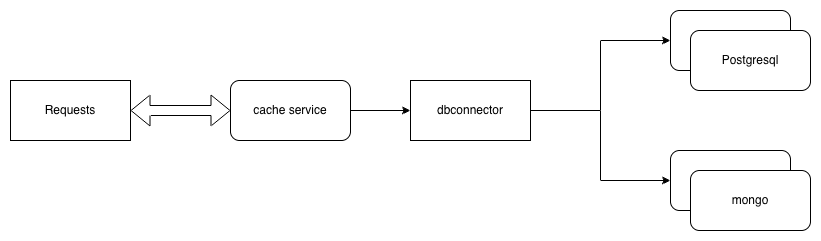

The diagram above was exported from draw.io. Its source (the exported page's mxGraphModel, read from the mxfile embedded in the PNG):
<mxGraphModel dx="2016" dy="750" grid="1" gridSize="10" guides="1" tooltips="1" connect="1" arrows="1" fold="1" page="1" pageScale="1" pageWidth="850" pageHeight="1100" math="0" shadow="0">
  <root>
    <mxCell id="0" />
    <mxCell id="1" parent="0" />
    <mxCell id="2C8BXm5qlGIoP66InX_d-1" parent="1" style="rounded=1;whiteSpace=wrap;html=1;" value="Postgresql" vertex="1">
      <mxGeometry height="60" width="120" x="480" y="250" as="geometry" />
    </mxCell>
    <mxCell id="2C8BXm5qlGIoP66InX_d-2" parent="1" style="rounded=1;whiteSpace=wrap;html=1;" value="mongo" vertex="1">
      <mxGeometry height="60" width="120" x="480" y="390" as="geometry" />
    </mxCell>
    <mxCell id="2C8BXm5qlGIoP66InX_d-4" edge="1" parent="1" source="2C8BXm5qlGIoP66InX_d-3" style="edgeStyle=orthogonalEdgeStyle;rounded=0;orthogonalLoop=1;jettySize=auto;html=1;entryX=0;entryY=0.5;entryDx=0;entryDy=0;" target="2C8BXm5qlGIoP66InX_d-1">
      <mxGeometry relative="1" as="geometry">
        <Array as="points">
          <mxPoint x="410" y="350" />
          <mxPoint x="410" y="280" />
        </Array>
      </mxGeometry>
    </mxCell>
    <mxCell id="2C8BXm5qlGIoP66InX_d-5" edge="1" parent="1" source="2C8BXm5qlGIoP66InX_d-3" style="edgeStyle=orthogonalEdgeStyle;rounded=0;orthogonalLoop=1;jettySize=auto;html=1;entryX=0;entryY=0.5;entryDx=0;entryDy=0;" target="2C8BXm5qlGIoP66InX_d-2">
      <mxGeometry relative="1" as="geometry">
        <Array as="points">
          <mxPoint x="410" y="350" />
          <mxPoint x="410" y="420" />
        </Array>
      </mxGeometry>
    </mxCell>
    <mxCell id="2C8BXm5qlGIoP66InX_d-3" parent="1" style="rounded=0;whiteSpace=wrap;html=1;" value="dbconnector" vertex="1">
      <mxGeometry height="60" width="120" x="220" y="320" as="geometry" />
    </mxCell>
    <mxCell id="2C8BXm5qlGIoP66InX_d-7" parent="1" style="rounded=1;whiteSpace=wrap;html=1;" value="cache service" vertex="1">
      <mxGeometry height="60" width="120" x="40" y="320" as="geometry" />
    </mxCell>
    <mxCell id="vpQ_sP-VMf8FiEXoT_KR-2" edge="1" parent="1" source="2C8BXm5qlGIoP66InX_d-7" style="shape=flexArrow;endArrow=classic;startArrow=classic;html=1;rounded=0;entryX=1;entryY=0.5;entryDx=0;entryDy=0;exitX=0;exitY=0.5;exitDx=0;exitDy=0;" target="vpQ_sP-VMf8FiEXoT_KR-3" value="">
      <mxGeometry height="100" relative="1" width="100" as="geometry">
        <mxPoint x="20" y="370" as="sourcePoint" />
        <mxPoint x="120" y="270" as="targetPoint" />
      </mxGeometry>
    </mxCell>
    <mxCell id="vpQ_sP-VMf8FiEXoT_KR-4" edge="1" parent="1" source="2C8BXm5qlGIoP66InX_d-7" style="edgeStyle=orthogonalEdgeStyle;rounded=0;orthogonalLoop=1;jettySize=auto;html=1;exitX=1;exitY=0.5;exitDx=0;exitDy=0;" target="2C8BXm5qlGIoP66InX_d-3">
      <mxGeometry relative="1" as="geometry" />
    </mxCell>
    <mxCell id="vpQ_sP-VMf8FiEXoT_KR-3" parent="1" style="rounded=0;whiteSpace=wrap;html=1;" value="Requests" vertex="1">
      <mxGeometry height="60" width="120" x="-180" y="320" as="geometry" />
    </mxCell>
    <mxCell id="2Tt0WFzUVCKqsnRomG0j-1" parent="1" style="rounded=1;whiteSpace=wrap;html=1;" value="Postgresql" vertex="1">
      <mxGeometry height="60" width="120" x="500" y="270" as="geometry" />
    </mxCell>
    <mxCell id="2Tt0WFzUVCKqsnRomG0j-2" parent="1" style="rounded=1;whiteSpace=wrap;html=1;" value="mongo" vertex="1">
      <mxGeometry height="60" width="120" x="500" y="410" as="geometry" />
    </mxCell>
  </root>
</mxGraphModel>